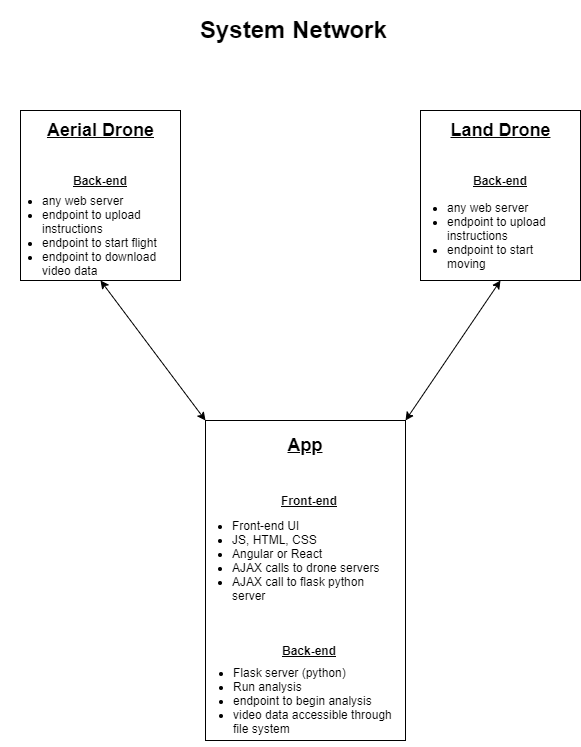

The diagram above was exported from draw.io. Its source (the exported page's mxGraphModel, read from the mxfile embedded in the PNG):
<mxGraphModel dx="1662" dy="762" grid="1" gridSize="10" guides="1" tooltips="1" connect="1" arrows="1" fold="1" page="1" pageScale="1" pageWidth="850" pageHeight="1100" math="0" shadow="0">
  <root>
    <mxCell id="0" />
    <mxCell id="1" parent="0" />
    <mxCell id="2" value="" style="rounded=0;whiteSpace=wrap;html=1;" vertex="1" parent="1">
      <mxGeometry x="325" y="440" width="200" height="320" as="geometry" />
    </mxCell>
    <mxCell id="3" value="&lt;u&gt;&lt;b&gt;&lt;font style=&quot;font-size: 18px&quot;&gt;App&lt;/font&gt;&lt;/b&gt;&lt;/u&gt;" style="text;html=1;strokeColor=none;fillColor=none;align=center;verticalAlign=middle;whiteSpace=wrap;rounded=0;" vertex="1" parent="1">
      <mxGeometry x="405" y="450" width="40" height="30" as="geometry" />
    </mxCell>
    <mxCell id="4" value="&lt;ul&gt;&lt;li&gt;Front-end UI&lt;/li&gt;&lt;li&gt;JS, HTML, CSS&lt;/li&gt;&lt;li&gt;Angular or React&lt;/li&gt;&lt;li&gt;AJAX calls to drone servers&lt;/li&gt;&lt;li&gt;AJAX call to flask python server&lt;/li&gt;&lt;/ul&gt;" style="text;html=1;strokeColor=none;fillColor=none;align=left;verticalAlign=middle;whiteSpace=wrap;rounded=0;" vertex="1" parent="1">
      <mxGeometry x="310" y="510" width="210" height="140" as="geometry" />
    </mxCell>
    <mxCell id="5" value="&lt;ul&gt;&lt;li&gt;Flask server (python)&lt;/li&gt;&lt;li&gt;Run analysis&lt;/li&gt;&lt;li&gt;endpoint to begin analysis&lt;/li&gt;&lt;li&gt;video data accessible through file system&lt;/li&gt;&lt;/ul&gt;" style="text;html=1;strokeColor=none;fillColor=none;align=left;verticalAlign=middle;whiteSpace=wrap;rounded=0;" vertex="1" parent="1">
      <mxGeometry x="310.5" y="680" width="209.5" height="80" as="geometry" />
    </mxCell>
    <mxCell id="6" value="&lt;b&gt;&lt;u&gt;Front-end&lt;/u&gt;&lt;/b&gt;" style="text;html=1;strokeColor=none;fillColor=none;align=center;verticalAlign=middle;whiteSpace=wrap;rounded=0;" vertex="1" parent="1">
      <mxGeometry x="398" y="510" width="62" height="20" as="geometry" />
    </mxCell>
    <mxCell id="7" value="&lt;b&gt;&lt;u&gt;Back-end&lt;/u&gt;&lt;/b&gt;" style="text;html=1;strokeColor=none;fillColor=none;align=center;verticalAlign=middle;whiteSpace=wrap;rounded=0;" vertex="1" parent="1">
      <mxGeometry x="398" y="660" width="62" height="20" as="geometry" />
    </mxCell>
    <mxCell id="8" value="" style="rounded=0;whiteSpace=wrap;html=1;" vertex="1" parent="1">
      <mxGeometry x="140" y="130" width="160" height="170" as="geometry" />
    </mxCell>
    <mxCell id="9" value="" style="rounded=0;whiteSpace=wrap;html=1;" vertex="1" parent="1">
      <mxGeometry x="540" y="130" width="160" height="170" as="geometry" />
    </mxCell>
    <mxCell id="10" value="&lt;font style=&quot;font-size: 18px&quot;&gt;&lt;b&gt;&lt;u&gt;Aerial Drone&lt;/u&gt;&lt;/b&gt;&lt;/font&gt;" style="text;html=1;strokeColor=none;fillColor=none;align=center;verticalAlign=middle;whiteSpace=wrap;rounded=0;" vertex="1" parent="1">
      <mxGeometry x="162.5" y="140" width="115" height="20" as="geometry" />
    </mxCell>
    <mxCell id="11" value="&lt;u&gt;&lt;b&gt;&lt;font style=&quot;font-size: 18px&quot;&gt;Land Drone&lt;/font&gt;&lt;/b&gt;&lt;/u&gt;" style="text;html=1;strokeColor=none;fillColor=none;align=center;verticalAlign=middle;whiteSpace=wrap;rounded=0;" vertex="1" parent="1">
      <mxGeometry x="567.5" y="140" width="105" height="20" as="geometry" />
    </mxCell>
    <mxCell id="12" value="&lt;ul&gt;&lt;li&gt;any web server&lt;/li&gt;&lt;li&gt;endpoint to upload instructions&lt;/li&gt;&lt;li&gt;endpoint to start flight&lt;/li&gt;&lt;li&gt;endpoint to download video data&lt;/li&gt;&lt;/ul&gt;" style="text;html=1;strokeColor=none;fillColor=none;align=left;verticalAlign=middle;whiteSpace=wrap;rounded=0;" vertex="1" parent="1">
      <mxGeometry x="120" y="220" width="170" height="70" as="geometry" />
    </mxCell>
    <mxCell id="13" value="&lt;ul&gt;&lt;li&gt;any web server&lt;/li&gt;&lt;li&gt;endpoint to upload instructions&lt;/li&gt;&lt;li&gt;endpoint to start moving&lt;/li&gt;&lt;/ul&gt;" style="text;html=1;strokeColor=none;fillColor=none;align=left;verticalAlign=middle;whiteSpace=wrap;rounded=0;" vertex="1" parent="1">
      <mxGeometry x="525" y="220" width="165" height="70" as="geometry" />
    </mxCell>
    <mxCell id="14" value="&lt;b&gt;&lt;u&gt;Back-end&lt;/u&gt;&lt;/b&gt;" style="text;html=1;strokeColor=none;fillColor=none;align=center;verticalAlign=middle;whiteSpace=wrap;rounded=0;" vertex="1" parent="1">
      <mxGeometry x="190" y="190" width="60" height="20" as="geometry" />
    </mxCell>
    <mxCell id="15" value="&lt;b&gt;&lt;u&gt;Back-end&lt;/u&gt;&lt;/b&gt;" style="text;html=1;strokeColor=none;fillColor=none;align=center;verticalAlign=middle;whiteSpace=wrap;rounded=0;" vertex="1" parent="1">
      <mxGeometry x="590" y="190" width="60" height="20" as="geometry" />
    </mxCell>
    <mxCell id="16" value="" style="endArrow=classic;startArrow=classic;html=1;exitX=0;exitY=0;exitDx=0;exitDy=0;entryX=0.5;entryY=1;entryDx=0;entryDy=0;" edge="1" source="2" target="8" parent="1">
      <mxGeometry width="50" height="50" relative="1" as="geometry">
        <mxPoint x="400" y="480" as="sourcePoint" />
        <mxPoint x="450" y="430" as="targetPoint" />
      </mxGeometry>
    </mxCell>
    <mxCell id="17" value="" style="endArrow=classic;startArrow=classic;html=1;exitX=1;exitY=0;exitDx=0;exitDy=0;entryX=0.5;entryY=1;entryDx=0;entryDy=0;" edge="1" source="2" target="9" parent="1">
      <mxGeometry width="50" height="50" relative="1" as="geometry">
        <mxPoint x="400" y="480" as="sourcePoint" />
        <mxPoint x="450" y="430" as="targetPoint" />
      </mxGeometry>
    </mxCell>
    <mxCell id="18" value="&lt;h1&gt;System Network&lt;/h1&gt;" style="text;html=1;strokeColor=none;fillColor=none;spacing=5;spacingTop=-20;whiteSpace=wrap;overflow=hidden;rounded=0;" vertex="1" parent="1">
      <mxGeometry x="315.25" y="30" width="200" height="40" as="geometry" />
    </mxCell>
  </root>
</mxGraphModel>